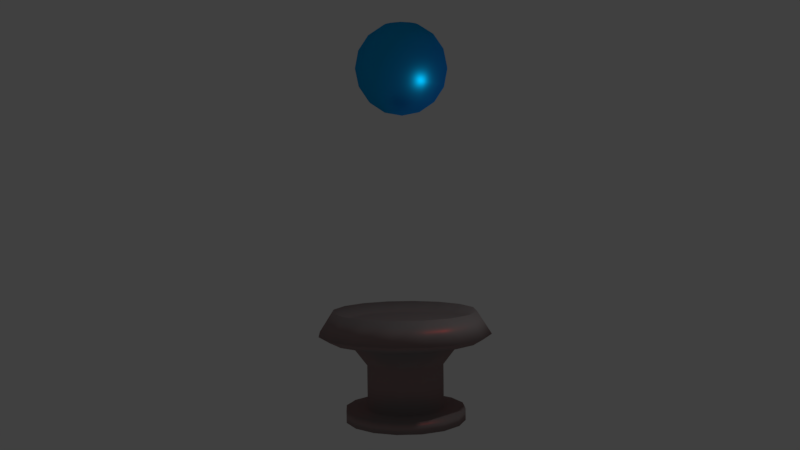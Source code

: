 # Source: tower1_1_.blend  (saved by Blender 2.77.0; exported with 4.5.12 LTS)
import bpy
from mathutils import Matrix  # noqa: F401  (used for matrix-valued properties, if any)

bpy.ops.wm.read_factory_settings(use_empty=True)
scene = bpy.context.scene
scene.name = 'Scene'

# ---- collections
col_collection_1 = bpy.data.collections.new('Collection 1'); scene.collection.children.link(col_collection_1)
col_collection_2 = bpy.data.collections.new('Collection 2'); scene.collection.children.link(col_collection_2)
col_collection_2.hide_render = True
col_collection_2.hide_viewport = True

# ---- materials (node trees are filled in below, after node groups)
mat_material_001 = bpy.data.materials.new('Material.001')
mat_material_001.alpha_threshold = 0.0
mat_material_001.roughness = 0.5
mat_material_002 = bpy.data.materials.new('Material.002')
mat_material_002.alpha_threshold = 0.0
mat_material_002.roughness = 0.5
mat_material = bpy.data.materials.new('Material')
mat_material.alpha_threshold = 0.0
mat_material.roughness = 0.5

# ---- material node trees
mat_material_001.use_nodes = True; mat_material_001.node_tree.nodes.clear()
_N = mat_material_001.node_tree.nodes; _L = mat_material_001.node_tree.links
n0 = _N.new('ShaderNodeOutputMaterial'); n0.name = 'Material Output'; n0.location = (401, 300)
n1 = _N.new('ShaderNodeBsdfDiffuse'); n1.name = 'Diffuse BSDF'; n1.location = (-219, 440)
n1.inputs[0].default_value = (0.03189, 0.0, 0.8, 1.0)
n1.inputs[1].default_value = 1.0
n2 = _N.new('ShaderNodeMixShader'); n2.name = 'Mix Shader'; n2.location = (181, 333)
n2.inputs[0].default_value = 0.8182
n3 = _N.new('ShaderNodeBsdfAnisotropic'); n3.name = 'Glossy BSDF'; n3.location = (-45, 238)
n3.distribution = 'GGX'
n3.inputs[0].default_value = (0.0, 0.5426, 1.0, 1.0)
n3.inputs[1].default_value = 0.4472
_L.new(n1.outputs[0], n2.inputs[1])
_L.new(n2.outputs[0], n0.inputs[0])
_L.new(n3.outputs[0], n2.inputs[2])
n0.is_active_output = True
mat_material_002.use_nodes = True; mat_material_002.node_tree.nodes.clear()
_N = mat_material_002.node_tree.nodes; _L = mat_material_002.node_tree.links
n0 = _N.new('ShaderNodeOutputMaterial'); n0.name = 'Material Output'; n0.location = (379, 300)
n1 = _N.new('ShaderNodeBsdfDiffuse'); n1.name = 'Diffuse BSDF'; n1.location = (-71, 431)
n1.inputs[0].default_value = (0.264, 0.264, 0.264, 1.0)
n2 = _N.new('ShaderNodeBsdfAnisotropic'); n2.name = 'Glossy BSDF'; n2.location = (-78, 228)
n2.distribution = 'GGX'
n2.inputs[0].default_value = (0.8, 0.01231, 0.0, 1.0)
n2.inputs[1].default_value = 0.4472
n3 = _N.new('ShaderNodeMixShader'); n3.name = 'Mix Shader'; n3.location = (159, 339)
n3.inputs[0].default_value = 0.1273
_L.new(n1.outputs[0], n3.inputs[1])
_L.new(n3.outputs[0], n0.inputs[0])
_L.new(n2.outputs[0], n3.inputs[2])
n0.is_active_output = True
mat_material.use_nodes = True; mat_material.node_tree.nodes.clear()
_N = mat_material.node_tree.nodes; _L = mat_material.node_tree.links
n0 = _N.new('ShaderNodeOutputMaterial'); n0.name = 'Material Output'; n0.location = (367, 300)
n1 = _N.new('ShaderNodeBsdfDiffuse'); n1.name = 'Diffuse BSDF'; n1.location = (-83, 362)
n2 = _N.new('ShaderNodeMixShader'); n2.name = 'Mix Shader'; n2.location = (147, 321)
n2.inputs[0].default_value = 0.1273
n3 = _N.new('ShaderNodeEmission'); n3.name = 'Emission'; n3.location = (-98, 179)
n3.inputs[0].default_value = (0.0, 0.8, 0.009479, 1.0)
n3.inputs[1].default_value = 15.0
_L.new(n1.outputs[0], n2.inputs[1])
_L.new(n2.outputs[0], n0.inputs[0])
_L.new(n3.outputs[0], n2.inputs[2])
n0.is_active_output = True

# ---- world
world_world = bpy.data.worlds.new('World'); scene.world = world_world
world_world.color = (0.05088, 0.05088, 0.05088)
world_world.use_sun_shadow = False
world_world.sun_shadow_jitter_overblur = 0.0
world_world.cycles.sampling_method = 'MANUAL'

# ---- cameras
cam_camera = bpy.data.cameras.new('Camera')
cam_camera.clip_end = 100.0
cam_camera.lens = 35.0
cam_camera.sensor_width = 32.0
cam_camera.sensor_height = 18.0
cam_camera.ortho_scale = 7.314
cam_camera.dof.focus_distance = 0.0

# ---- lights
light_lamp = bpy.data.lights.new('Lamp', 'POINT')
light_lamp.transmission_factor = 0.0
light_lamp.cutoff_distance = 30.0
light_lamp.energy = 100.0
light_lamp.shadow_buffer_clip_start = 1.001
light_lamp.shadow_soft_size = 0.1
light_lamp.shadow_maximum_resolution = 0.006
light_lamp.use_absolute_resolution = True

# ---- meshes
me_sphere = bpy.data.meshes.new('Sphere')
me_sphere.from_pydata([(-0.3827, 0.0, 0.9239), (-0.7071, 0.0, 0.7071), (-0.9239, 0.0, 0.3827), (-1.0, 0.0, -4.371e-08), (-0.9239, 0.0, -0.3827), (-0.7071, 0.0, -0.7071), (-0.3827, 0.0, -0.9239), (-0.3536, 0.1464, 0.9239), (-0.6533, 0.2706, 0.7071), (-0.8536, 0.3536, 0.3827), (-0.9239, 0.3827, -4.371e-08), (-0.8536, 0.3536, -0.3827), (-0.6533, 0.2706, -0.7071), (-0.3536, 0.1464, -0.9239), (-0.2706, 0.2706, 0.9239), (-0.5, 0.5, 0.7071), (-0.6533, 0.6533, 0.3827), (-0.7071, 0.7071, -4.371e-08), (-0.6533, 0.6533, -0.3827), (-0.5, 0.5, -0.7071), (-0.2706, 0.2706, -0.9239), (-1.51e-07, 0.0, -1.0), (-0.1464, 0.3536, 0.9239), (-0.2706, 0.6533, 0.7071), (-0.3536, 0.8536, 0.3827), (-0.3827, 0.9239, -4.371e-08), (-0.3536, 0.8536, -0.3827), (-0.2706, 0.6533, -0.7071), (-0.1464, 0.3536, -0.9239), (-1.307e-07, 0.3827, 0.9239), (-7.11e-08, 0.7071, 0.7071), (-1.149e-08, 0.9239, 0.3827), (-1.149e-08, 1.0, -4.371e-08), (-1.149e-08, 0.9239, -0.3827), (-7.11e-08, 0.7071, -0.7071), (-5.62e-08, 0.3827, -0.9239), (0.1464, 0.3536, 0.9239), (0.2706, 0.6533, 0.7071), (0.3536, 0.8536, 0.3827), (0.3827, 0.9239, -4.371e-08), (0.3536, 0.8536, -0.3827), (0.2706, 0.6533, -0.7071), (0.1464, 0.3536, -0.9239), (-2.578e-07, -1.068e-07, 1.0), (0.2706, 0.2706, 0.9239), (0.5, 0.5, 0.7071), (0.6533, 0.6533, 0.3827), (0.7071, 0.7071, -4.371e-08), (0.6533, 0.6533, -0.3827), (0.5, 0.5, -0.7071), (0.2706, 0.2706, -0.9239), (0.3536, 0.1464, 0.9239), (0.6533, 0.2706, 0.7071), (0.8536, 0.3536, 0.3827), (0.9239, 0.3827, -4.371e-08), (0.8536, 0.3536, -0.3827), (0.6533, 0.2706, -0.7071), (0.3536, 0.1464, -0.9239), (0.3827, -7.268e-08, 0.9239), (0.7071, -2.664e-07, 0.7071), (0.9239, -2.962e-07, 0.3827), (1.0, -3.26e-07, -4.371e-08), (0.9239, -2.962e-07, -0.3827), (0.7071, -2.664e-07, -0.7071), (0.3827, -1.621e-07, -0.9239), (0.3536, -0.1464, 0.9239), (0.6533, -0.2706, 0.7071), (0.8536, -0.3536, 0.3827), (0.9239, -0.3827, -4.371e-08), (0.8536, -0.3536, -0.3827), (0.6533, -0.2706, -0.7071), (0.3536, -0.1464, -0.9239), (0.2706, -0.2706, 0.9239), (0.5, -0.5, 0.7071), (0.6533, -0.6533, 0.3827), (0.7071, -0.7071, -4.371e-08), (0.6533, -0.6533, -0.3827), (0.5, -0.5, -0.7071), (0.2706, -0.2706, -0.9239), (0.1464, -0.3536, 0.9239), (0.2706, -0.6533, 0.7071), (0.3536, -0.8536, 0.3827), (0.3827, -0.9239, -4.371e-08), (0.3536, -0.8536, -0.3827), (0.2706, -0.6533, -0.7071), (0.1464, -0.3536, -0.9239), (-2.499e-07, -0.3827, 0.9239), (-4.883e-07, -0.7071, 0.7071), (-5.181e-07, -0.9239, 0.3827), (-6.075e-07, -1.0, -4.371e-08), (-5.181e-07, -0.9239, -0.3827), (-4.883e-07, -0.7071, -0.7071), (-3.393e-07, -0.3827, -0.9239), (-0.1464, -0.3536, 0.9239), (-0.2706, -0.6533, 0.7071), (-0.3536, -0.8536, 0.3827), (-0.3827, -0.9239, -4.371e-08), (-0.3536, -0.8536, -0.3827), (-0.2706, -0.6533, -0.7071), (-0.1464, -0.3536, -0.9239), (-0.2706, -0.2706, 0.9239), (-0.5, -0.5, 0.7071), (-0.6533, -0.6533, 0.3827), (-0.7071, -0.7071, -4.371e-08), (-0.6533, -0.6533, -0.3827), (-0.5, -0.5, -0.7071), (-0.2706, -0.2706, -0.9239), (-0.3536, -0.1464, 0.9239), (-0.6533, -0.2706, 0.7071), (-0.8536, -0.3536, 0.3827), (-0.9239, -0.3827, -4.371e-08), (-0.8536, -0.3536, -0.3827), (-0.6533, -0.2706, -0.7071), (-0.3536, -0.1464, -0.9239)], [], [(6, 5, 12, 13), (4, 3, 10, 11), (2, 1, 8, 9), (0, 43, 7), (21, 6, 13), (5, 4, 11, 12), (3, 2, 9, 10), (1, 0, 7, 8), (7, 43, 14), (21, 13, 20), (12, 11, 18, 19), (10, 9, 16, 17), (8, 7, 14, 15), (13, 12, 19, 20), (11, 10, 17, 18), (9, 8, 15, 16), (19, 18, 26, 27), (17, 16, 24, 25), (15, 14, 22, 23), (20, 19, 27, 28), (18, 17, 25, 26), (16, 15, 23, 24), (14, 43, 22), (21, 20, 28), (28, 27, 34, 35), (26, 25, 32, 33), (24, 23, 30, 31), (22, 43, 29), (21, 28, 35), (27, 26, 33, 34), (25, 24, 31, 32), (23, 22, 29, 30), (33, 32, 39, 40), (31, 30, 37, 38), (29, 43, 36), (21, 35, 42), (34, 33, 40, 41), (32, 31, 38, 39), (30, 29, 36, 37), (35, 34, 41, 42), (21, 42, 50), (41, 40, 48, 49), (39, 38, 46, 47), (37, 36, 44, 45), (42, 41, 49, 50), (40, 39, 47, 48), (38, 37, 45, 46), (36, 43, 44), (47, 46, 53, 54), (45, 44, 51, 52), (50, 49, 56, 57), (48, 47, 54, 55), (46, 45, 52, 53), (44, 43, 51), (21, 50, 57), (49, 48, 55, 56), (57, 56, 63, 64), (55, 54, 61, 62), (53, 52, 59, 60), (51, 43, 58), (21, 57, 64), (56, 55, 62, 63), (54, 53, 60, 61), (52, 51, 58, 59), (60, 59, 66, 67), (58, 43, 65), (21, 64, 71), (63, 62, 69, 70), (61, 60, 67, 68), (59, 58, 65, 66), (64, 63, 70, 71), (62, 61, 68, 69), (21, 71, 78), (70, 69, 76, 77), (68, 67, 74, 75), (66, 65, 72, 73), (71, 70, 77, 78), (69, 68, 75, 76), (67, 66, 73, 74), (65, 43, 72), (73, 72, 79, 80), (78, 77, 84, 85), (76, 75, 82, 83), (74, 73, 80, 81), (72, 43, 79), (21, 78, 85), (77, 76, 83, 84), (75, 74, 81, 82), (85, 84, 91, 92), (83, 82, 89, 90), (81, 80, 87, 88), (79, 43, 86), (21, 85, 92), (84, 83, 90, 91), (82, 81, 88, 89), (80, 79, 86, 87), (86, 43, 93), (21, 92, 99), (91, 90, 97, 98), (89, 88, 95, 96), (87, 86, 93, 94), (92, 91, 98, 99), (90, 89, 96, 97), (88, 87, 94, 95), (98, 97, 104, 105), (96, 95, 102, 103), (94, 93, 100, 101), (99, 98, 105, 106), (97, 96, 103, 104), (95, 94, 101, 102), (93, 43, 100), (21, 99, 106), (106, 105, 112, 113), (104, 103, 110, 111), (102, 101, 108, 109), (100, 43, 107), (21, 106, 113), (105, 104, 111, 112), (103, 102, 109, 110), (101, 100, 107, 108), (111, 110, 3, 4), (109, 108, 1, 2), (107, 43, 0), (21, 113, 6), (112, 111, 4, 5), (110, 109, 2, 3), (108, 107, 0, 1), (113, 112, 5, 6)])
me_sphere.polygons.foreach_set('use_smooth', [True] * 128)
me_sphere.materials.append(mat_material_001)
me_sphere.use_remesh_preserve_volume = False
me_sphere.use_remesh_preserve_attributes = False
me_sphere.use_mirror_vertex_groups = False
me_sphere.update()
me_cylinder = bpy.data.meshes.new('Cylinder')
me_cylinder.from_pydata([(0.0, 1.0, -1.0), (0.0, 1.0, 1.0), (0.3827, 0.9239, -1.0), (0.3827, 0.9239, 1.0), (0.7071, 0.7071, -1.0), (0.7071, 0.7071, 1.0), (0.9239, 0.3827, -1.0), (0.9239, 0.3827, 1.0), (1.0, -4.371e-08, -1.0), (1.0, -4.371e-08, 1.0), (0.9239, -0.3827, -1.0), (0.9239, -0.3827, 1.0), (0.7071, -0.7071, -1.0), (0.7071, -0.7071, 1.0), (0.3827, -0.9239, -1.0), (0.3827, -0.9239, 1.0), (1.51e-07, -1.0, -1.0), (1.51e-07, -1.0, 1.0), (-0.3827, -0.9239, -1.0), (-0.3827, -0.9239, 1.0), (-0.7071, -0.7071, -1.0), (-0.7071, -0.7071, 1.0), (-0.9239, -0.3827, -1.0), (-0.9239, -0.3827, 1.0), (-1.0, 1.192e-08, -1.0), (-1.0, 1.192e-08, 1.0), (-0.9239, 0.3827, -1.0), (-0.9239, 0.3827, 1.0), (-0.7071, 0.7071, -1.0), (-0.7071, 0.7071, 1.0), (-0.3827, 0.9239, -1.0), (-0.3827, 0.9239, 1.0), (0.5805, 1.401, 2.188), (-1.359e-08, 1.517, 2.188), (1.073, 1.073, 2.188), (1.401, 0.5805, 2.188), (1.517, -7.209e-08, 2.188), (1.401, -0.5805, 2.188), (1.073, -1.073, 2.188), (0.5805, -1.401, 2.188), (2.155e-07, -1.517, 2.188), (-0.5805, -1.401, 2.188), (-1.073, -1.073, 2.188), (-1.401, -0.5805, 2.188), (-1.517, 1.231e-08, 2.188), (-1.401, 0.5805, 2.188), (-1.073, 1.073, 2.188), (-0.5805, 1.401, 2.188), (0.5805, 1.401, 2.935), (-1.767e-08, 1.517, 2.935), (1.073, 1.073, 2.935), (1.401, 0.5805, 2.935), (1.517, -7.209e-08, 2.935), (1.401, -0.5805, 2.935), (1.073, -1.073, 2.935), (0.5805, -1.401, 2.935), (2.114e-07, -1.517, 2.935), (-0.5805, -1.401, 2.935), (-1.073, -1.073, 2.935), (-1.401, -0.5805, 2.935), (-1.517, 1.231e-08, 2.935), (-1.401, 0.5805, 2.935), (-1.073, 1.073, 2.935), (-0.5805, 1.401, 2.935), (0.7547, 1.822, 2.113), (-3.159e-08, 1.972, 2.113), (1.395, 1.395, 2.113), (1.822, 0.7547, 2.113), (1.972, -9.838e-08, 2.113), (1.822, -0.7547, 2.113), (1.395, -1.395, 2.113), (0.7547, -1.822, 2.113), (2.662e-07, -1.972, 2.113), (-0.7547, -1.822, 2.113), (-1.395, -1.395, 2.113), (-1.822, -0.7547, 2.113), (-1.972, 1.135e-08, 2.113), (-1.822, 0.7547, 2.113), (-1.395, 1.395, 2.113), (-0.7547, 1.822, 2.113), (0.6285, 1.517, 3.01), (-3.198e-08, 1.642, 3.01), (1.161, 1.161, 3.01), (1.517, 0.6285, 3.01), (1.642, -8.068e-08, 3.01), (1.517, -0.6285, 3.01), (1.161, -1.161, 3.01), (0.6285, -1.517, 3.01), (2.16e-07, -1.642, 3.01), (-0.6285, -1.517, 3.01), (-1.161, -1.161, 3.01), (-1.517, -0.6285, 3.01), (-1.642, 1.07e-08, 3.01), (-1.517, 0.6285, 3.01), (-1.161, 1.161, 3.01), (-0.6285, 1.517, 3.01), (0.8624, 2.082, 2.412), (-4.832e-08, 2.253, 2.412), (1.593, 1.593, 2.412), (2.082, 0.8624, 2.412), (2.253, -1.14e-07, 2.412), (2.082, -0.8624, 2.412), (1.593, -1.593, 2.412), (0.8624, -2.082, 2.412), (2.919e-07, -2.253, 2.412), (-0.8624, -2.082, 2.412), (-1.593, -1.593, 2.412), (-2.082, -0.8624, 2.412), (-2.253, 1.137e-08, 2.412), (-2.082, 0.8624, 2.412), (-1.593, 1.593, 2.412), (-0.8624, 2.082, 2.412), (0.7182, 1.734, 3.436), (-4.876e-08, 1.877, 3.436), (1.327, 1.327, 3.436), (1.734, 0.7182, 3.436), (1.877, -9.378e-08, 3.436), (1.734, -0.7182, 3.436), (1.327, -1.327, 3.436), (0.7182, -1.734, 3.436), (2.346e-07, -1.877, 3.436), (-0.7182, -1.734, 3.436), (-1.327, -1.327, 3.436), (-1.734, -0.7182, 3.436), (-1.877, 1.063e-08, 3.436), (-1.734, 0.7182, 3.436), (-1.327, 1.327, 3.436), (-0.7182, 1.734, 3.436), (1.705e-09, 1.0, -1.542), (0.3827, 0.9239, -1.542), (0.7071, 0.7071, -1.542), (0.9239, 0.3827, -1.542), (1.0, -4.371e-08, -1.542), (0.9239, -0.3827, -1.542), (0.7071, -0.7071, -1.542), (0.3827, -0.9239, -1.542), (1.527e-07, -1.0, -1.542), (-0.3827, -0.9239, -1.542), (-0.7071, -0.7071, -1.542), (-0.9239, -0.3827, -1.542), (-1.0, 1.192e-08, -1.542), (-0.9239, 0.3827, -1.542), (-0.7071, 0.7071, -1.542), (-0.3827, 0.9239, -1.542), (-2.719e-08, 1.561, -1.0), (0.5975, 1.443, -1.0), (1.104, 1.104, -1.0), (1.443, 0.5975, -1.0), (1.561, -7.557e-08, -1.0), (1.443, -0.5975, -1.0), (1.104, -1.104, -1.0), (0.5975, -1.443, -1.0), (2.086e-07, -1.561, -1.0), (-0.5975, -1.443, -1.0), (-1.104, -1.104, -1.0), (-1.443, -0.5975, -1.0), (-1.561, 1.13e-08, -1.0), (-1.443, 0.5975, -1.0), (-1.104, 1.104, -1.0), (-0.5975, 1.443, -1.0), (-2.453e-08, 1.561, -1.542), (0.5975, 1.443, -1.542), (1.104, 1.104, -1.542), (1.443, 0.5975, -1.542), (1.561, -7.557e-08, -1.542), (1.443, -0.5975, -1.542), (1.104, -1.104, -1.542), (0.5975, -1.443, -1.542), (2.112e-07, -1.561, -1.542), (-0.5975, -1.443, -1.542), (-1.104, -1.104, -1.542), (-1.443, -0.5975, -1.542), (-1.561, 1.13e-08, -1.542), (-1.443, 0.5975, -1.542), (-1.104, 1.104, -1.542), (-0.5975, 1.443, -1.542)], [], [(0, 1, 3, 2), (2, 3, 5, 4), (4, 5, 7, 6), (6, 7, 9, 8), (8, 9, 11, 10), (10, 11, 13, 12), (12, 13, 15, 14), (14, 15, 17, 16), (16, 17, 19, 18), (18, 19, 21, 20), (20, 21, 23, 22), (22, 23, 25, 24), (24, 25, 27, 26), (26, 27, 29, 28), (15, 13, 38, 39), (28, 29, 31, 30), (30, 31, 1, 0), (130, 129, 161, 162), (49, 48, 80, 81), (25, 23, 43, 44), (11, 9, 36, 37), (21, 19, 41, 42), (31, 29, 46, 47), (7, 5, 34, 35), (17, 15, 39, 40), (3, 1, 33, 32), (27, 25, 44, 45), (13, 11, 37, 38), (23, 21, 42, 43), (1, 31, 47, 33), (9, 7, 35, 36), (19, 17, 40, 41), (29, 27, 45, 46), (5, 3, 32, 34), (48, 49, 63, 62, 61, 60, 59, 58, 57, 56, 55, 54, 53, 52, 51, 50), (38, 37, 69, 70), (61, 62, 94, 93), (37, 36, 68, 69), (60, 61, 93, 92), (36, 35, 67, 68), (59, 60, 92, 91), (35, 34, 66, 67), (58, 59, 91, 90), (33, 47, 79, 65), (34, 32, 64, 66), (57, 58, 90, 89), (47, 46, 78, 79), (32, 33, 65, 64), (56, 57, 89, 88), (46, 45, 77, 78), (74, 73, 105, 106), (86, 87, 119, 118), (73, 72, 104, 105), (85, 86, 118, 117), (72, 71, 103, 104), (84, 85, 117, 116), (71, 70, 102, 103), (83, 84, 116, 115), (70, 69, 101, 102), (82, 83, 115, 114), (95, 81, 113, 127), (69, 68, 100, 101), (80, 82, 114, 112), (94, 95, 127, 126), (68, 67, 99, 100), (81, 80, 112, 113), (62, 63, 95, 94), (39, 38, 70, 71), (48, 50, 82, 80), (63, 49, 81, 95), (40, 39, 71, 72), (50, 51, 83, 82), (41, 40, 72, 73), (51, 52, 84, 83), (42, 41, 73, 74), (52, 53, 85, 84), (43, 42, 74, 75), (53, 54, 86, 85), (44, 43, 75, 76), (54, 55, 87, 86), (45, 44, 76, 77), (55, 56, 88, 87), (106, 105, 121, 122), (99, 98, 114, 115), (107, 106, 122, 123), (100, 99, 115, 116), (108, 107, 123, 124), (101, 100, 116, 117), (109, 108, 124, 125), (102, 101, 117, 118), (110, 109, 125, 126), (103, 102, 118, 119), (111, 110, 126, 127), (104, 103, 119, 120), (96, 97, 113, 112), (97, 111, 127, 113), (105, 104, 120, 121), (98, 96, 112, 114), (87, 88, 120, 119), (75, 74, 106, 107), (88, 89, 121, 120), (76, 75, 107, 108), (89, 90, 122, 121), (77, 76, 108, 109), (90, 91, 123, 122), (78, 77, 109, 110), (64, 65, 97, 96), (91, 92, 124, 123), (79, 78, 110, 111), (66, 64, 96, 98), (92, 93, 125, 124), (65, 79, 111, 97), (67, 66, 98, 99), (93, 94, 126, 125), (128, 129, 130, 131, 132, 133, 134, 135, 136, 137, 138, 139, 140, 141, 142, 143), (8, 10, 149, 148), (143, 142, 174, 175), (129, 128, 160, 161), (142, 141, 173, 174), (16, 18, 153, 152), (141, 140, 172, 173), (24, 26, 157, 156), (6, 8, 148, 147), (140, 139, 171, 172), (139, 138, 170, 171), (14, 16, 152, 151), (138, 137, 169, 170), (22, 24, 156, 155), (4, 6, 147, 146), (137, 136, 168, 169), (147, 148, 164, 163), (152, 153, 169, 168), (157, 158, 174, 173), (145, 146, 162, 161), (150, 151, 167, 166), (155, 156, 172, 171), (148, 149, 165, 164), (153, 154, 170, 169), (158, 159, 175, 174), (146, 147, 163, 162), (151, 152, 168, 167), (156, 157, 173, 172), (144, 145, 161, 160), (149, 150, 166, 165), (154, 155, 171, 170), (159, 144, 160, 175), (26, 28, 158, 157), (0, 2, 145, 144), (128, 143, 175, 160), (131, 130, 162, 163), (18, 20, 154, 153), (132, 131, 163, 164), (10, 12, 150, 149), (133, 132, 164, 165), (28, 30, 159, 158), (134, 133, 165, 166), (2, 4, 146, 145), (20, 22, 155, 154), (135, 134, 166, 167), (12, 14, 151, 150), (30, 0, 144, 159), (136, 135, 167, 168)])
me_cylinder.polygons.foreach_set('use_smooth', [True] * 162)
me_cylinder.materials.append(mat_material_002)
me_cylinder.use_remesh_preserve_volume = False
me_cylinder.use_remesh_preserve_attributes = False
me_cylinder.use_mirror_vertex_groups = False
me_cylinder.update()
me_mesh = bpy.data.meshes.new('Mesh')
me_mesh.from_pydata([(0.4559, 0.6883, -0.1), (0.07175, 0.6732, -0.05551), (0.075, 0.0, 0.0), (0.471, 0.0, 0.0), (0.471, 0.088, 0.0), (0.173, 0.088, 0.0), (0.1764, 0.3, 0.003409), (0.4554, 0.3, 0.003409), (0.4554, 0.388, 0.003409), (0.1764, 0.388, 0.003409), (0.1735, 0.5896, -0.05736), (0.4604, 0.6009, -0.09062)], [], [(2, 10, 1), (10, 0, 1), (10, 11, 0), (2, 9, 10), (2, 6, 9), (6, 8, 9), (6, 7, 8), (2, 5, 6), (2, 4, 5), (2, 3, 4)])
me_mesh.materials.append(mat_material)
me_mesh.use_remesh_preserve_volume = False
me_mesh.use_remesh_preserve_attributes = False
me_mesh.use_mirror_vertex_groups = False
me_mesh.update()

# ---- objects
ob_sphere = bpy.data.objects.new('Sphere', me_sphere)
ob_cylinder = bpy.data.objects.new('Cylinder', me_cylinder)
ob_lamp = bpy.data.objects.new('Lamp', light_lamp)
ob_camera = bpy.data.objects.new('Camera', cam_camera)
ob_text = bpy.data.objects.new('Text', me_mesh)

# ---- transforms, parenting, visibility, modifiers, constraints
ob_sphere.location = (-0.2544, 0.1847, 8.21)
ob_sphere.rotation_euler = (0.0, 0.0, 9.705)
ob_sphere.scale = (1.211, 1.211, 1.211)
ob_sphere.lineart.crease_threshold = 0.0
ob_cylinder.location = (0.0, 0.0, 0.0)
ob_cylinder.scale = (1.0, 1.0, 0.5683)
ob_cylinder.lineart.crease_threshold = 0.0
_m = ob_cylinder.modifiers.new('ParticleSystem 1', 'PARTICLE_SYSTEM')
ob_lamp.location = (4.076, 1.005, 5.904)
ob_lamp.rotation_euler = (0.6503, 0.05522, 1.866)
ob_lamp.lock_rotations_4d = False
ob_lamp.empty_display_type = 'ARROWS'
ob_lamp.color = (0.0, 0.0, 0.0, 0.0)
ob_lamp.lineart.crease_threshold = 0.0
ob_camera.location = (18.06, -13.52, 5.108)
ob_camera.rotation_euler = (1.529, 0.012, 0.9316)
ob_camera.lock_rotations_4d = False
ob_camera.empty_display_type = 'ARROWS'
ob_camera.color = (0.0, 0.0, 0.0, 0.0)
ob_camera.display_type = 'WIRE'
ob_camera.lineart.crease_threshold = 0.0
ob_text.location = (0.5882, -1.117, 3.272)
ob_text.rotation_euler = (1.571, -0.0, 0.7854)
ob_text.scale = (1.778, 1.778, 1.778)
ob_text.lineart.crease_threshold = 0.0

# ---- collection membership
col_collection_1.objects.link(ob_sphere)
col_collection_1.objects.link(ob_cylinder)
col_collection_1.objects.link(ob_lamp)
col_collection_1.objects.link(ob_camera)
col_collection_2.objects.link(ob_text)

# ---- scene / render settings (as saved in the file)
scene.camera = ob_camera
scene.frame_start = 1; scene.frame_end = 230; scene.frame_set(156)
scene.render.engine = 'CYCLES'
scene.render.image_settings.file_format = 'FFMPEG'
scene.render.resolution_x = 1280
scene.render.resolution_y = 720
scene.render.dither_intensity = 0.0
scene.cycles.use_denoising = False
scene.cycles.samples = 128
scene.cycles.sampling_pattern = 'TABULATED_SOBOL'
scene.cycles.light_sampling_threshold = 0.0
scene.cycles.use_adaptive_sampling = False
scene.cycles.use_light_tree = False
scene.cycles.blur_glossy = 0.0
scene.cycles.sample_clamp_indirect = 0.0
scene.view_settings.view_transform = 'Standard'
bpy.context.view_layer.update()
